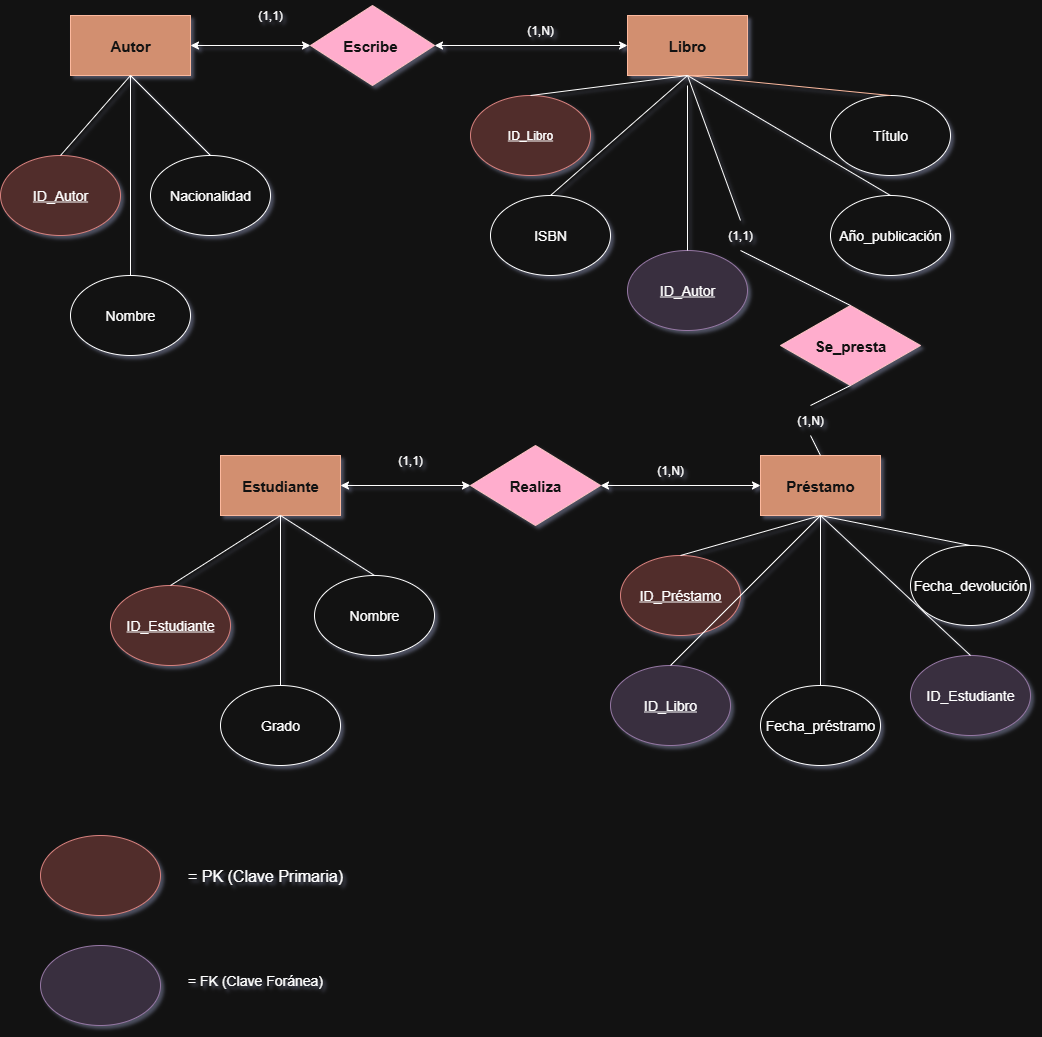

The diagram above was exported from draw.io. Its source (the exported page's mxGraphModel, read from the mxfile embedded in the PNG):
<mxGraphModel dx="1603" dy="958" grid="1" gridSize="10" guides="1" tooltips="1" connect="1" arrows="1" fold="1" page="1" pageScale="1" pageWidth="827" pageHeight="1169" background="none" math="0" shadow="1" adaptiveColors="auto">
  <root>
    <mxCell id="0" />
    <mxCell id="1" parent="0" />
    <mxCell id="tJPLwG_uMbNlNW4NTNdj-1" value="&lt;font style=&quot;vertical-align: inherit;&quot; dir=&quot;auto&quot;&gt;&lt;font style=&quot;vertical-align: inherit;&quot; dir=&quot;auto&quot;&gt;Autor&lt;/font&gt;&lt;/font&gt;" style="rounded=0;whiteSpace=wrap;html=1;fontSize=15;fillColor=#a0522d;strokeColor=#6D1F00;fontColor=#ffffff;fontStyle=1" parent="1" vertex="1">
      <mxGeometry x="90" y="70" width="120" height="60" as="geometry" />
    </mxCell>
    <mxCell id="dN9sC-Xub1W5KewQ5Gme-1" value="&lt;font style=&quot;vertical-align: inherit;&quot; dir=&quot;auto&quot;&gt;&lt;font style=&quot;vertical-align: inherit;&quot; dir=&quot;auto&quot;&gt;&lt;font style=&quot;vertical-align: inherit;&quot; dir=&quot;auto&quot;&gt;&lt;font style=&quot;vertical-align: inherit;&quot; dir=&quot;auto&quot;&gt;&lt;u&gt;ID_Autor&lt;/u&gt;&lt;/font&gt;&lt;/font&gt;&lt;/font&gt;&lt;/font&gt;" style="ellipse;whiteSpace=wrap;html=1;fillColor=#f8cecc;shadow=0;strokeColor=#b85450;fontSize=14;" vertex="1" parent="1">
      <mxGeometry x="20" y="210" width="120" height="80" as="geometry" />
    </mxCell>
    <mxCell id="dN9sC-Xub1W5KewQ5Gme-2" value="&lt;font style=&quot;vertical-align: inherit;&quot; dir=&quot;auto&quot;&gt;&lt;font style=&quot;vertical-align: inherit;&quot; dir=&quot;auto&quot;&gt;Nombre&lt;/font&gt;&lt;/font&gt;" style="ellipse;whiteSpace=wrap;html=1;fontSize=14;" vertex="1" parent="1">
      <mxGeometry x="90" y="330" width="120" height="80" as="geometry" />
    </mxCell>
    <mxCell id="dN9sC-Xub1W5KewQ5Gme-3" value="&lt;font style=&quot;vertical-align: inherit;&quot; dir=&quot;auto&quot;&gt;&lt;font style=&quot;vertical-align: inherit;&quot; dir=&quot;auto&quot;&gt;Nacionalidad&lt;/font&gt;&lt;/font&gt;" style="ellipse;whiteSpace=wrap;html=1;fontSize=14;" vertex="1" parent="1">
      <mxGeometry x="170" y="210" width="120" height="80" as="geometry" />
    </mxCell>
    <mxCell id="dN9sC-Xub1W5KewQ5Gme-8" value="" style="endArrow=none;html=1;rounded=0;exitX=0.5;exitY=0;exitDx=0;exitDy=0;entryX=0.5;entryY=1;entryDx=0;entryDy=0;" edge="1" parent="1" source="dN9sC-Xub1W5KewQ5Gme-1" target="tJPLwG_uMbNlNW4NTNdj-1">
      <mxGeometry width="50" height="50" relative="1" as="geometry">
        <mxPoint x="500" y="310" as="sourcePoint" />
        <mxPoint x="550" y="260" as="targetPoint" />
      </mxGeometry>
    </mxCell>
    <mxCell id="dN9sC-Xub1W5KewQ5Gme-9" value="" style="endArrow=none;html=1;rounded=0;exitX=0.5;exitY=0;exitDx=0;exitDy=0;entryX=0.5;entryY=1;entryDx=0;entryDy=0;" edge="1" parent="1" source="dN9sC-Xub1W5KewQ5Gme-2" target="tJPLwG_uMbNlNW4NTNdj-1">
      <mxGeometry width="50" height="50" relative="1" as="geometry">
        <mxPoint x="500" y="310" as="sourcePoint" />
        <mxPoint x="550" y="260" as="targetPoint" />
      </mxGeometry>
    </mxCell>
    <mxCell id="dN9sC-Xub1W5KewQ5Gme-10" value="" style="endArrow=none;html=1;rounded=0;entryX=0.5;entryY=0;entryDx=0;entryDy=0;" edge="1" parent="1" target="dN9sC-Xub1W5KewQ5Gme-3">
      <mxGeometry width="50" height="50" relative="1" as="geometry">
        <mxPoint x="150" y="130" as="sourcePoint" />
        <mxPoint x="550" y="260" as="targetPoint" />
      </mxGeometry>
    </mxCell>
    <mxCell id="dN9sC-Xub1W5KewQ5Gme-12" value="ID_Libro" style="ellipse;whiteSpace=wrap;html=1;fontStyle=4;fillColor=#f8cecc;strokeColor=#b85450;" vertex="1" parent="1">
      <mxGeometry x="490" y="150" width="120" height="80" as="geometry" />
    </mxCell>
    <mxCell id="dN9sC-Xub1W5KewQ5Gme-13" value="Título" style="ellipse;whiteSpace=wrap;html=1;fontSize=14;" vertex="1" parent="1">
      <mxGeometry x="850" y="150" width="120" height="80" as="geometry" />
    </mxCell>
    <mxCell id="dN9sC-Xub1W5KewQ5Gme-14" value="ISBN" style="ellipse;whiteSpace=wrap;html=1;fontSize=14;" vertex="1" parent="1">
      <mxGeometry x="510" y="250" width="120" height="80" as="geometry" />
    </mxCell>
    <mxCell id="dN9sC-Xub1W5KewQ5Gme-15" value="Año_publicación" style="ellipse;whiteSpace=wrap;html=1;fontSize=14;" vertex="1" parent="1">
      <mxGeometry x="850" y="250" width="120" height="80" as="geometry" />
    </mxCell>
    <mxCell id="dN9sC-Xub1W5KewQ5Gme-16" value="Libro" style="rounded=0;whiteSpace=wrap;html=1;fontSize=15;fillColor=#a0522d;fontColor=#ffffff;strokeColor=#6D1F00;fontStyle=1" vertex="1" parent="1">
      <mxGeometry x="647" y="70" width="120" height="60" as="geometry" />
    </mxCell>
    <mxCell id="dN9sC-Xub1W5KewQ5Gme-17" value="ID_Autor" style="ellipse;whiteSpace=wrap;html=1;fontStyle=4;fillColor=#e1d5e7;strokeColor=#9673a6;fontSize=14;" vertex="1" parent="1">
      <mxGeometry x="647" y="305" width="120" height="80" as="geometry" />
    </mxCell>
    <mxCell id="dN9sC-Xub1W5KewQ5Gme-18" value="" style="endArrow=none;html=1;rounded=0;exitX=0.5;exitY=0;exitDx=0;exitDy=0;entryX=0.5;entryY=1;entryDx=0;entryDy=0;" edge="1" parent="1" source="dN9sC-Xub1W5KewQ5Gme-12" target="dN9sC-Xub1W5KewQ5Gme-16">
      <mxGeometry width="50" height="50" relative="1" as="geometry">
        <mxPoint x="657" y="340" as="sourcePoint" />
        <mxPoint x="707" y="290" as="targetPoint" />
      </mxGeometry>
    </mxCell>
    <mxCell id="dN9sC-Xub1W5KewQ5Gme-19" value="" style="endArrow=none;html=1;rounded=0;exitX=0.5;exitY=0;exitDx=0;exitDy=0;entryX=0.5;entryY=1;entryDx=0;entryDy=0;" edge="1" parent="1" source="dN9sC-Xub1W5KewQ5Gme-14" target="dN9sC-Xub1W5KewQ5Gme-16">
      <mxGeometry width="50" height="50" relative="1" as="geometry">
        <mxPoint x="687" y="280" as="sourcePoint" />
        <mxPoint x="707" y="150" as="targetPoint" />
      </mxGeometry>
    </mxCell>
    <mxCell id="dN9sC-Xub1W5KewQ5Gme-20" value="" style="endArrow=none;html=1;rounded=0;entryX=0.5;entryY=0;entryDx=0;entryDy=0;exitX=0.5;exitY=1;exitDx=0;exitDy=0;fillColor=#a0522d;strokeColor=#6D1F00;" edge="1" parent="1" source="dN9sC-Xub1W5KewQ5Gme-16" target="dN9sC-Xub1W5KewQ5Gme-13">
      <mxGeometry width="50" height="50" relative="1" as="geometry">
        <mxPoint x="657" y="340" as="sourcePoint" />
        <mxPoint x="827" y="170" as="targetPoint" />
      </mxGeometry>
    </mxCell>
    <mxCell id="dN9sC-Xub1W5KewQ5Gme-21" value="" style="endArrow=none;html=1;rounded=0;entryX=0.5;entryY=0;entryDx=0;entryDy=0;exitX=0.5;exitY=1;exitDx=0;exitDy=0;" edge="1" parent="1" source="dN9sC-Xub1W5KewQ5Gme-16" target="dN9sC-Xub1W5KewQ5Gme-15">
      <mxGeometry width="50" height="50" relative="1" as="geometry">
        <mxPoint x="657" y="340" as="sourcePoint" />
        <mxPoint x="707" y="290" as="targetPoint" />
      </mxGeometry>
    </mxCell>
    <mxCell id="dN9sC-Xub1W5KewQ5Gme-22" value="" style="endArrow=none;html=1;rounded=0;exitX=0.5;exitY=0;exitDx=0;exitDy=0;" edge="1" parent="1" source="dN9sC-Xub1W5KewQ5Gme-17">
      <mxGeometry width="50" height="50" relative="1" as="geometry">
        <mxPoint x="657" y="340" as="sourcePoint" />
        <mxPoint x="707" y="140" as="targetPoint" />
      </mxGeometry>
    </mxCell>
    <mxCell id="dN9sC-Xub1W5KewQ5Gme-24" value="Escribe&amp;nbsp;" style="rhombus;whiteSpace=wrap;html=1;fillColor=#a20025;fontColor=#ffffff;strokeColor=#6F0000;fontStyle=1;fontSize=15;" vertex="1" parent="1">
      <mxGeometry x="330" y="60" width="124" height="80" as="geometry" />
    </mxCell>
    <mxCell id="dN9sC-Xub1W5KewQ5Gme-29" value="(1,1)" style="text;html=1;align=center;verticalAlign=middle;whiteSpace=wrap;rounded=0;" vertex="1" parent="1">
      <mxGeometry x="260" y="55" width="60" height="30" as="geometry" />
    </mxCell>
    <mxCell id="dN9sC-Xub1W5KewQ5Gme-32" value="" style="endArrow=classic;startArrow=classic;html=1;rounded=0;exitX=1;exitY=0.5;exitDx=0;exitDy=0;entryX=0;entryY=0.5;entryDx=0;entryDy=0;" edge="1" parent="1" source="dN9sC-Xub1W5KewQ5Gme-24" target="dN9sC-Xub1W5KewQ5Gme-16">
      <mxGeometry width="50" height="50" relative="1" as="geometry">
        <mxPoint x="454" y="100" as="sourcePoint" />
        <mxPoint x="510" y="100" as="targetPoint" />
      </mxGeometry>
    </mxCell>
    <mxCell id="dN9sC-Xub1W5KewQ5Gme-33" value="Préstamo" style="rounded=0;whiteSpace=wrap;html=1;fontSize=15;fillColor=#a0522d;fontColor=#ffffff;strokeColor=#6D1F00;fontStyle=1" vertex="1" parent="1">
      <mxGeometry x="780" y="510" width="120" height="60" as="geometry" />
    </mxCell>
    <mxCell id="dN9sC-Xub1W5KewQ5Gme-35" value="ID_Préstamo" style="ellipse;whiteSpace=wrap;html=1;fontStyle=4;fillColor=#f8cecc;strokeColor=#b85450;fontSize=14;" vertex="1" parent="1">
      <mxGeometry x="640" y="610" width="120" height="80" as="geometry" />
    </mxCell>
    <mxCell id="dN9sC-Xub1W5KewQ5Gme-36" value="Fecha_préstramo" style="ellipse;whiteSpace=wrap;html=1;fontSize=14;" vertex="1" parent="1">
      <mxGeometry x="780" y="740" width="120" height="80" as="geometry" />
    </mxCell>
    <mxCell id="dN9sC-Xub1W5KewQ5Gme-37" value="Fecha_devolución" style="ellipse;whiteSpace=wrap;html=1;fontSize=14;" vertex="1" parent="1">
      <mxGeometry x="930" y="600" width="120" height="80" as="geometry" />
    </mxCell>
    <mxCell id="dN9sC-Xub1W5KewQ5Gme-38" value="ID_Libro" style="ellipse;whiteSpace=wrap;html=1;fontStyle=4;fillColor=#e1d5e7;strokeColor=#9673a6;fontSize=14;" vertex="1" parent="1">
      <mxGeometry x="630" y="720" width="120" height="80" as="geometry" />
    </mxCell>
    <mxCell id="dN9sC-Xub1W5KewQ5Gme-41" value="ID_Estudiante" style="ellipse;whiteSpace=wrap;html=1;fillColor=#e1d5e7;strokeColor=#9673a6;fontSize=14;" vertex="1" parent="1">
      <mxGeometry x="930" y="710" width="120" height="80" as="geometry" />
    </mxCell>
    <mxCell id="dN9sC-Xub1W5KewQ5Gme-42" value="Se_presta" style="rhombus;whiteSpace=wrap;html=1;fillColor=#a20025;fontColor=#ffffff;strokeColor=#6F0000;fontSize=15;fontStyle=1" vertex="1" parent="1">
      <mxGeometry x="800" y="360" width="140" height="80" as="geometry" />
    </mxCell>
    <mxCell id="dN9sC-Xub1W5KewQ5Gme-43" value="" style="endArrow=none;html=1;rounded=0;exitX=0.5;exitY=1;exitDx=0;exitDy=0;entryX=0.5;entryY=0;entryDx=0;entryDy=0;" edge="1" parent="1" source="dN9sC-Xub1W5KewQ5Gme-46" target="dN9sC-Xub1W5KewQ5Gme-42">
      <mxGeometry width="50" height="50" relative="1" as="geometry">
        <mxPoint x="790" y="420" as="sourcePoint" />
        <mxPoint x="840" y="370" as="targetPoint" />
      </mxGeometry>
    </mxCell>
    <mxCell id="dN9sC-Xub1W5KewQ5Gme-44" value="" style="endArrow=none;html=1;rounded=0;entryX=0.5;entryY=0;entryDx=0;entryDy=0;exitX=0.5;exitY=1;exitDx=0;exitDy=0;" edge="1" parent="1" source="dN9sC-Xub1W5KewQ5Gme-45" target="dN9sC-Xub1W5KewQ5Gme-33">
      <mxGeometry width="50" height="50" relative="1" as="geometry">
        <mxPoint x="790" y="420" as="sourcePoint" />
        <mxPoint x="840" y="370" as="targetPoint" />
      </mxGeometry>
    </mxCell>
    <mxCell id="dN9sC-Xub1W5KewQ5Gme-47" value="" style="endArrow=none;html=1;rounded=0;exitX=0.5;exitY=1;exitDx=0;exitDy=0;entryX=0.5;entryY=0;entryDx=0;entryDy=0;" edge="1" parent="1" source="dN9sC-Xub1W5KewQ5Gme-16" target="dN9sC-Xub1W5KewQ5Gme-46">
      <mxGeometry width="50" height="50" relative="1" as="geometry">
        <mxPoint x="707" y="140" as="sourcePoint" />
        <mxPoint x="830" y="360" as="targetPoint" />
      </mxGeometry>
    </mxCell>
    <mxCell id="dN9sC-Xub1W5KewQ5Gme-46" value="(1,1)" style="text;html=1;align=center;verticalAlign=middle;whiteSpace=wrap;rounded=0;" vertex="1" parent="1">
      <mxGeometry x="730" y="275" width="60" height="30" as="geometry" />
    </mxCell>
    <mxCell id="dN9sC-Xub1W5KewQ5Gme-48" value="" style="endArrow=none;html=1;rounded=0;entryX=0.5;entryY=0;entryDx=0;entryDy=0;exitX=0.5;exitY=1;exitDx=0;exitDy=0;" edge="1" parent="1" source="dN9sC-Xub1W5KewQ5Gme-42" target="dN9sC-Xub1W5KewQ5Gme-45">
      <mxGeometry width="50" height="50" relative="1" as="geometry">
        <mxPoint x="830" y="440" as="sourcePoint" />
        <mxPoint x="840" y="500" as="targetPoint" />
      </mxGeometry>
    </mxCell>
    <mxCell id="dN9sC-Xub1W5KewQ5Gme-45" value="(1,N)" style="text;html=1;align=center;verticalAlign=middle;whiteSpace=wrap;rounded=0;" vertex="1" parent="1">
      <mxGeometry x="800" y="460" width="60" height="30" as="geometry" />
    </mxCell>
    <mxCell id="dN9sC-Xub1W5KewQ5Gme-52" value="" style="endArrow=none;html=1;rounded=0;exitX=0.5;exitY=0;exitDx=0;exitDy=0;entryX=0.5;entryY=1;entryDx=0;entryDy=0;" edge="1" parent="1" source="dN9sC-Xub1W5KewQ5Gme-35" target="dN9sC-Xub1W5KewQ5Gme-33">
      <mxGeometry width="50" height="50" relative="1" as="geometry">
        <mxPoint x="780" y="530" as="sourcePoint" />
        <mxPoint x="830" y="480" as="targetPoint" />
      </mxGeometry>
    </mxCell>
    <mxCell id="dN9sC-Xub1W5KewQ5Gme-53" value="" style="endArrow=none;html=1;rounded=0;exitX=0.5;exitY=0;exitDx=0;exitDy=0;entryX=0.5;entryY=1;entryDx=0;entryDy=0;" edge="1" parent="1" source="dN9sC-Xub1W5KewQ5Gme-38" target="dN9sC-Xub1W5KewQ5Gme-33">
      <mxGeometry width="50" height="50" relative="1" as="geometry">
        <mxPoint x="780" y="530" as="sourcePoint" />
        <mxPoint x="830" y="480" as="targetPoint" />
      </mxGeometry>
    </mxCell>
    <mxCell id="dN9sC-Xub1W5KewQ5Gme-54" value="" style="endArrow=none;html=1;rounded=0;exitX=0.5;exitY=0;exitDx=0;exitDy=0;entryX=0.5;entryY=1;entryDx=0;entryDy=0;" edge="1" parent="1" source="dN9sC-Xub1W5KewQ5Gme-36" target="dN9sC-Xub1W5KewQ5Gme-33">
      <mxGeometry width="50" height="50" relative="1" as="geometry">
        <mxPoint x="780" y="530" as="sourcePoint" />
        <mxPoint x="830" y="480" as="targetPoint" />
      </mxGeometry>
    </mxCell>
    <mxCell id="dN9sC-Xub1W5KewQ5Gme-55" value="" style="endArrow=none;html=1;rounded=0;entryX=0.5;entryY=0;entryDx=0;entryDy=0;exitX=0.5;exitY=1;exitDx=0;exitDy=0;" edge="1" parent="1" source="dN9sC-Xub1W5KewQ5Gme-33" target="dN9sC-Xub1W5KewQ5Gme-41">
      <mxGeometry width="50" height="50" relative="1" as="geometry">
        <mxPoint x="780" y="530" as="sourcePoint" />
        <mxPoint x="830" y="480" as="targetPoint" />
      </mxGeometry>
    </mxCell>
    <mxCell id="dN9sC-Xub1W5KewQ5Gme-56" value="" style="endArrow=none;html=1;rounded=0;entryX=0.5;entryY=0;entryDx=0;entryDy=0;exitX=0.5;exitY=1;exitDx=0;exitDy=0;" edge="1" parent="1" source="dN9sC-Xub1W5KewQ5Gme-33" target="dN9sC-Xub1W5KewQ5Gme-37">
      <mxGeometry width="50" height="50" relative="1" as="geometry">
        <mxPoint x="780" y="530" as="sourcePoint" />
        <mxPoint x="830" y="480" as="targetPoint" />
      </mxGeometry>
    </mxCell>
    <mxCell id="dN9sC-Xub1W5KewQ5Gme-57" value="" style="endArrow=classic;startArrow=classic;html=1;rounded=0;exitX=1;exitY=0.5;exitDx=0;exitDy=0;entryX=0;entryY=0.5;entryDx=0;entryDy=0;" edge="1" parent="1" source="tJPLwG_uMbNlNW4NTNdj-1" target="dN9sC-Xub1W5KewQ5Gme-24">
      <mxGeometry width="50" height="50" relative="1" as="geometry">
        <mxPoint x="370" y="230" as="sourcePoint" />
        <mxPoint x="420" y="180" as="targetPoint" />
      </mxGeometry>
    </mxCell>
    <mxCell id="dN9sC-Xub1W5KewQ5Gme-58" value="(1,N)" style="text;html=1;align=center;verticalAlign=middle;whiteSpace=wrap;rounded=0;" vertex="1" parent="1">
      <mxGeometry x="530" y="70" width="60" height="30" as="geometry" />
    </mxCell>
    <mxCell id="dN9sC-Xub1W5KewQ5Gme-59" value="Estudiante" style="rounded=0;whiteSpace=wrap;html=1;fontSize=15;fontStyle=1;fillColor=#a0522d;fontColor=#ffffff;strokeColor=#6D1F00;" vertex="1" parent="1">
      <mxGeometry x="240" y="510" width="120" height="60" as="geometry" />
    </mxCell>
    <mxCell id="dN9sC-Xub1W5KewQ5Gme-60" value="ID_Estudiante" style="ellipse;whiteSpace=wrap;html=1;fontStyle=4;fillColor=#f8cecc;strokeColor=#b85450;fontSize=14;" vertex="1" parent="1">
      <mxGeometry x="130" y="640" width="120" height="80" as="geometry" />
    </mxCell>
    <mxCell id="dN9sC-Xub1W5KewQ5Gme-61" value="Nombre" style="ellipse;whiteSpace=wrap;html=1;fontSize=14;" vertex="1" parent="1">
      <mxGeometry x="334" y="630" width="120" height="80" as="geometry" />
    </mxCell>
    <mxCell id="dN9sC-Xub1W5KewQ5Gme-62" value="Grado" style="ellipse;whiteSpace=wrap;html=1;fontSize=14;" vertex="1" parent="1">
      <mxGeometry x="240" y="740" width="120" height="80" as="geometry" />
    </mxCell>
    <mxCell id="dN9sC-Xub1W5KewQ5Gme-63" value="Realiza" style="rhombus;whiteSpace=wrap;html=1;fillColor=#a20025;fontColor=#ffffff;strokeColor=#6F0000;fontStyle=1;fontSize=15;" vertex="1" parent="1">
      <mxGeometry x="490" y="500" width="130" height="80" as="geometry" />
    </mxCell>
    <mxCell id="dN9sC-Xub1W5KewQ5Gme-64" value="" style="endArrow=classic;startArrow=classic;html=1;rounded=0;exitX=1;exitY=0.5;exitDx=0;exitDy=0;entryX=0;entryY=0.5;entryDx=0;entryDy=0;" edge="1" parent="1" source="dN9sC-Xub1W5KewQ5Gme-59" target="dN9sC-Xub1W5KewQ5Gme-63">
      <mxGeometry width="50" height="50" relative="1" as="geometry">
        <mxPoint x="470" y="700" as="sourcePoint" />
        <mxPoint x="520" y="650" as="targetPoint" />
      </mxGeometry>
    </mxCell>
    <mxCell id="dN9sC-Xub1W5KewQ5Gme-65" value="" style="endArrow=classic;startArrow=classic;html=1;rounded=0;entryX=0;entryY=0.5;entryDx=0;entryDy=0;exitX=1;exitY=0.5;exitDx=0;exitDy=0;" edge="1" parent="1" source="dN9sC-Xub1W5KewQ5Gme-63" target="dN9sC-Xub1W5KewQ5Gme-33">
      <mxGeometry width="50" height="50" relative="1" as="geometry">
        <mxPoint x="490" y="790" as="sourcePoint" />
        <mxPoint x="540" y="740" as="targetPoint" />
      </mxGeometry>
    </mxCell>
    <mxCell id="dN9sC-Xub1W5KewQ5Gme-66" value="(1,N)" style="text;html=1;align=center;verticalAlign=middle;whiteSpace=wrap;rounded=0;" vertex="1" parent="1">
      <mxGeometry x="660" y="510" width="60" height="30" as="geometry" />
    </mxCell>
    <mxCell id="dN9sC-Xub1W5KewQ5Gme-67" value="(1,1)" style="text;html=1;align=center;verticalAlign=middle;whiteSpace=wrap;rounded=0;" vertex="1" parent="1">
      <mxGeometry x="400" y="500" width="60" height="30" as="geometry" />
    </mxCell>
    <mxCell id="dN9sC-Xub1W5KewQ5Gme-69" value="" style="endArrow=none;html=1;rounded=0;exitX=0.5;exitY=0;exitDx=0;exitDy=0;entryX=0.5;entryY=1;entryDx=0;entryDy=0;" edge="1" parent="1" source="dN9sC-Xub1W5KewQ5Gme-60" target="dN9sC-Xub1W5KewQ5Gme-59">
      <mxGeometry width="50" height="50" relative="1" as="geometry">
        <mxPoint x="480" y="430" as="sourcePoint" />
        <mxPoint x="530" y="380" as="targetPoint" />
      </mxGeometry>
    </mxCell>
    <mxCell id="dN9sC-Xub1W5KewQ5Gme-70" value="" style="endArrow=none;html=1;rounded=0;exitX=0.5;exitY=0;exitDx=0;exitDy=0;entryX=0.5;entryY=1;entryDx=0;entryDy=0;" edge="1" parent="1" source="dN9sC-Xub1W5KewQ5Gme-62" target="dN9sC-Xub1W5KewQ5Gme-59">
      <mxGeometry width="50" height="50" relative="1" as="geometry">
        <mxPoint x="240" y="470" as="sourcePoint" />
        <mxPoint x="290" y="420" as="targetPoint" />
      </mxGeometry>
    </mxCell>
    <mxCell id="dN9sC-Xub1W5KewQ5Gme-71" value="" style="endArrow=none;html=1;rounded=0;entryX=0.5;entryY=0;entryDx=0;entryDy=0;exitX=0.5;exitY=1;exitDx=0;exitDy=0;" edge="1" parent="1" source="dN9sC-Xub1W5KewQ5Gme-59" target="dN9sC-Xub1W5KewQ5Gme-61">
      <mxGeometry width="50" height="50" relative="1" as="geometry">
        <mxPoint x="240" y="470" as="sourcePoint" />
        <mxPoint x="290" y="420" as="targetPoint" />
      </mxGeometry>
    </mxCell>
    <mxCell id="dN9sC-Xub1W5KewQ5Gme-72" value="" style="ellipse;whiteSpace=wrap;html=1;fillColor=#f8cecc;strokeColor=#b85450;" vertex="1" parent="1">
      <mxGeometry x="60" y="890" width="120" height="80" as="geometry" />
    </mxCell>
    <mxCell id="dN9sC-Xub1W5KewQ5Gme-73" value="" style="ellipse;whiteSpace=wrap;html=1;fillColor=#e1d5e7;strokeColor=#9673a6;" vertex="1" parent="1">
      <mxGeometry x="60" y="1000" width="120" height="80" as="geometry" />
    </mxCell>
    <mxCell id="dN9sC-Xub1W5KewQ5Gme-74" value="= PK (Clave Primaria)" style="text;html=1;align=center;verticalAlign=middle;whiteSpace=wrap;rounded=0;fontSize=16;" vertex="1" parent="1">
      <mxGeometry x="200" y="915" width="170" height="30" as="geometry" />
    </mxCell>
    <mxCell id="dN9sC-Xub1W5KewQ5Gme-75" value="= FK (Clave Foránea)" style="text;html=1;align=center;verticalAlign=middle;whiteSpace=wrap;rounded=0;fontSize=14;" vertex="1" parent="1">
      <mxGeometry x="200" y="1020" width="150" height="30" as="geometry" />
    </mxCell>
  </root>
</mxGraphModel>